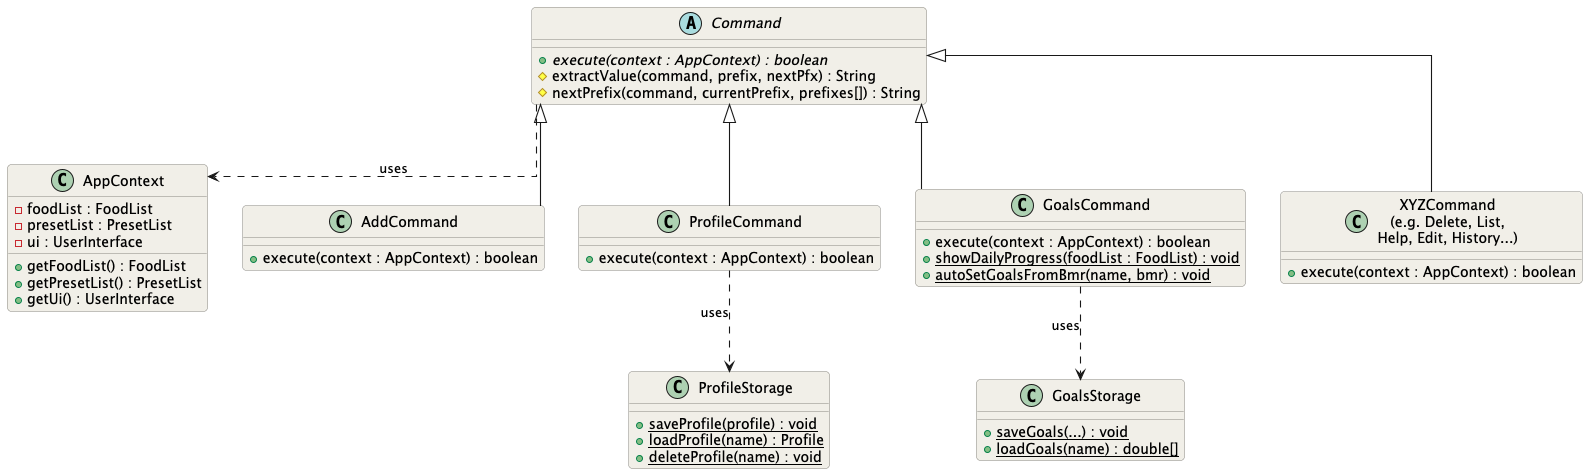

The diagram above was rendered by PlantUML. Its source (embedded in the PNG):
@startuml command_class
skinparam arrowThickness 1.1
skinparam classBackgroundColor #F1EFE8
skinparam classBorderColor #888780
skinparam roundcorner 8
skinparam linetype ortho

abstract class Command {
    + {abstract} execute(context : AppContext) : boolean
    # extractValue(command, prefix, nextPfx) : String
    # nextPrefix(command, currentPrefix, prefixes[]) : String
}

class AppContext {
    - foodList : FoodList
    - presetList : PresetList
    - ui : UserInterface
    + getFoodList() : FoodList
    + getPresetList() : PresetList
    + getUi() : UserInterface
}

class AddCommand {
    + execute(context : AppContext) : boolean
}

class ProfileCommand {
    + execute(context : AppContext) : boolean
}

class GoalsCommand {
    + execute(context : AppContext) : boolean
    + {static} showDailyProgress(foodList : FoodList) : void
    + {static} autoSetGoalsFromBmr(name, bmr) : void
}

class "XYZCommand\n(e.g. Delete, List,\nHelp, Edit, History...)" as OtherCmd {
    + execute(context : AppContext) : boolean
}

class ProfileStorage {
    + {static} saveProfile(profile) : void
    + {static} loadProfile(name) : Profile
    + {static} deleteProfile(name) : void
}

class GoalsStorage {
    + {static} saveGoals(...) : void
    + {static} loadGoals(name) : double[]
}

Command <|-- AddCommand
Command <|-- ProfileCommand
Command <|-- GoalsCommand
Command <|-- OtherCmd

Command ..> AppContext : uses
ProfileCommand ..> ProfileStorage : uses
GoalsCommand ..> GoalsStorage : uses
@enduml